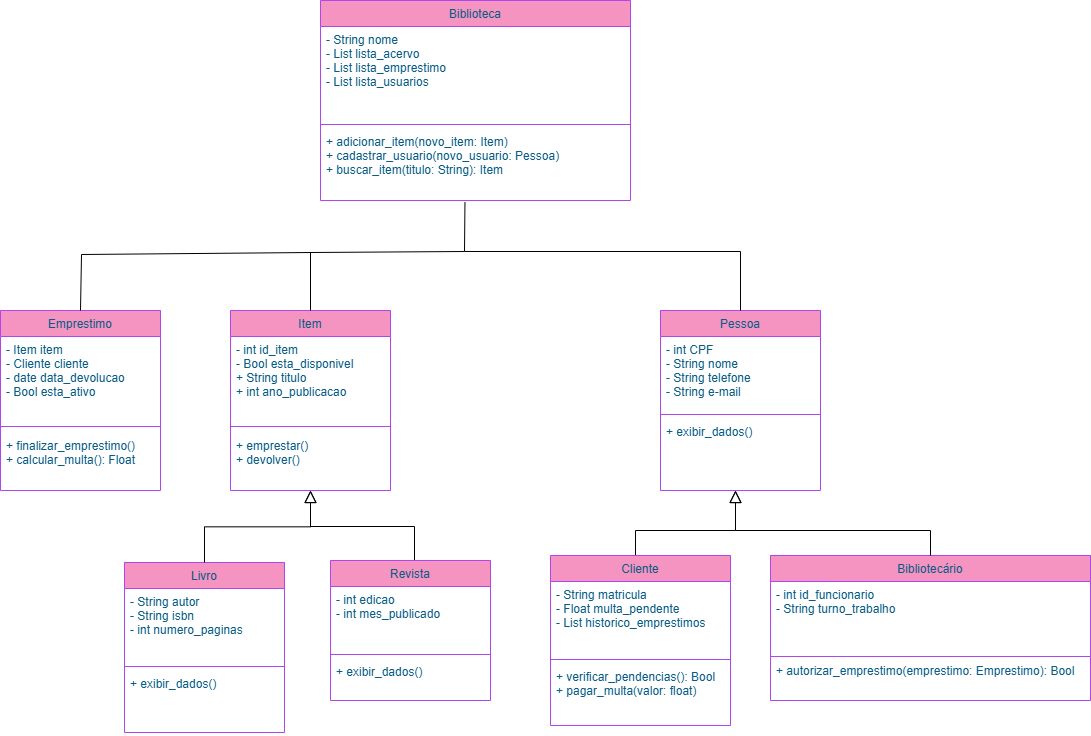

The diagram above was exported from draw.io. Its source (the exported page's mxGraphModel, read from the mxfile embedded in the PNG):
<mxGraphModel dx="1290" dy="752" grid="0" gridSize="10" guides="1" tooltips="1" connect="1" arrows="1" fold="1" page="0" pageScale="1" pageWidth="827" pageHeight="1169" background="#ffffff" math="0" shadow="0">
  <root>
    <mxCell id="WIyWlLk6GJQsqaUBKTNV-0" />
    <mxCell id="WIyWlLk6GJQsqaUBKTNV-1" parent="WIyWlLk6GJQsqaUBKTNV-0" />
    <mxCell id="zkfFHV4jXpPFQw0GAbJ--0" parent="WIyWlLk6GJQsqaUBKTNV-1" style="swimlane;fontStyle=0;align=center;verticalAlign=top;childLayout=stackLayout;horizontal=1;startSize=26;horizontalStack=0;resizeParent=1;resizeLast=0;collapsible=1;marginBottom=0;rounded=0;shadow=0;strokeWidth=1;labelBackgroundColor=none;fillColor=#F694C1;strokeColor=#AF45ED;fontColor=#095C86;" value="Item" vertex="1">
      <mxGeometry height="180" width="160" x="520" y="380" as="geometry">
        <mxRectangle height="26" width="160" x="230" y="140" as="alternateBounds" />
      </mxGeometry>
    </mxCell>
    <mxCell id="zkfFHV4jXpPFQw0GAbJ--2" parent="zkfFHV4jXpPFQw0GAbJ--0" style="text;align=left;verticalAlign=top;spacingLeft=4;spacingRight=4;overflow=hidden;rotatable=0;points=[[0,0.5],[1,0.5]];portConstraint=eastwest;rounded=0;shadow=0;html=0;labelBackgroundColor=none;fontColor=#095C86;" value="- int id_item&#10;- Bool esta_disponivel&#10;+ String titulo&#10;+ int ano_publicacao&#10;" vertex="1">
      <mxGeometry height="84" width="160" y="26" as="geometry" />
    </mxCell>
    <mxCell id="zkfFHV4jXpPFQw0GAbJ--4" parent="zkfFHV4jXpPFQw0GAbJ--0" style="line;html=1;strokeWidth=1;align=left;verticalAlign=middle;spacingTop=-1;spacingLeft=3;spacingRight=3;rotatable=0;labelPosition=right;points=[];portConstraint=eastwest;labelBackgroundColor=none;fillColor=#F694C1;strokeColor=#AF45ED;fontColor=#095C86;" value="" vertex="1">
      <mxGeometry height="12" width="160" y="110" as="geometry" />
    </mxCell>
    <mxCell id="F3o_Dy8CWAz4SHz450Oz-43" parent="zkfFHV4jXpPFQw0GAbJ--0" style="text;align=left;verticalAlign=top;spacingLeft=4;spacingRight=4;overflow=hidden;rotatable=0;points=[[0,0.5],[1,0.5]];portConstraint=eastwest;labelBackgroundColor=none;fontColor=#095C86;" value="+ emprestar()&#10;+ devolver()" vertex="1">
      <mxGeometry height="58" width="160" y="122" as="geometry" />
    </mxCell>
    <mxCell id="zkfFHV4jXpPFQw0GAbJ--6" parent="WIyWlLk6GJQsqaUBKTNV-1" style="swimlane;fontStyle=0;align=center;verticalAlign=top;childLayout=stackLayout;horizontal=1;startSize=26;horizontalStack=0;resizeParent=1;resizeLast=0;collapsible=1;marginBottom=0;rounded=0;shadow=0;strokeWidth=1;labelBackgroundColor=none;fillColor=#F694C1;strokeColor=#AF45ED;fontColor=#095C86;" value="Livro" vertex="1">
      <mxGeometry height="170" width="160" x="414" y="632" as="geometry">
        <mxRectangle height="26" width="160" x="130" y="380" as="alternateBounds" />
      </mxGeometry>
    </mxCell>
    <mxCell id="zkfFHV4jXpPFQw0GAbJ--7" parent="zkfFHV4jXpPFQw0GAbJ--6" style="text;align=left;verticalAlign=top;spacingLeft=4;spacingRight=4;overflow=hidden;rotatable=0;points=[[0,0.5],[1,0.5]];portConstraint=eastwest;labelBackgroundColor=none;fontColor=#095C86;" value="- String autor&#10;- String isbn&#10;- int numero_paginas" vertex="1">
      <mxGeometry height="74" width="160" y="26" as="geometry" />
    </mxCell>
    <mxCell id="zkfFHV4jXpPFQw0GAbJ--9" parent="zkfFHV4jXpPFQw0GAbJ--6" style="line;html=1;strokeWidth=1;align=left;verticalAlign=middle;spacingTop=-1;spacingLeft=3;spacingRight=3;rotatable=0;labelPosition=right;points=[];portConstraint=eastwest;labelBackgroundColor=none;fillColor=#F694C1;strokeColor=#AF45ED;fontColor=#095C86;" value="" vertex="1">
      <mxGeometry height="8" width="160" y="100" as="geometry" />
    </mxCell>
    <mxCell id="F3o_Dy8CWAz4SHz450Oz-45" parent="zkfFHV4jXpPFQw0GAbJ--6" style="text;align=left;verticalAlign=top;spacingLeft=4;spacingRight=4;overflow=hidden;rotatable=0;points=[[0,0.5],[1,0.5]];portConstraint=eastwest;labelBackgroundColor=none;fontColor=#095C86;" value="+ exibir_dados()" vertex="1">
      <mxGeometry height="62" width="160" y="108" as="geometry" />
    </mxCell>
    <mxCell id="zkfFHV4jXpPFQw0GAbJ--12" edge="1" parent="WIyWlLk6GJQsqaUBKTNV-1" source="zkfFHV4jXpPFQw0GAbJ--6" style="endArrow=block;endSize=10;endFill=0;shadow=0;strokeWidth=1;rounded=0;curved=0;edgeStyle=elbowEdgeStyle;elbow=vertical;entryX=0.5;entryY=1;entryDx=0;entryDy=0;labelBackgroundColor=none;strokeColor=#000000;fontColor=default;" target="zkfFHV4jXpPFQw0GAbJ--0" value="">
      <mxGeometry relative="1" width="160" as="geometry">
        <mxPoint x="499" y="510" as="sourcePoint" />
        <mxPoint x="599" y="567" as="targetPoint" />
      </mxGeometry>
    </mxCell>
    <mxCell id="zkfFHV4jXpPFQw0GAbJ--16" edge="1" parent="WIyWlLk6GJQsqaUBKTNV-1" style="endArrow=block;endSize=10;endFill=0;shadow=0;strokeWidth=1;rounded=0;curved=0;edgeStyle=elbowEdgeStyle;elbow=vertical;labelBackgroundColor=none;strokeColor=#000000;fontColor=default;" value="">
      <mxGeometry relative="1" width="160" as="geometry">
        <Array as="points">
          <mxPoint x="670" y="596" />
        </Array>
        <mxPoint x="704" y="632" as="sourcePoint" />
        <mxPoint x="600" y="560" as="targetPoint" />
      </mxGeometry>
    </mxCell>
    <mxCell id="zkfFHV4jXpPFQw0GAbJ--17" parent="WIyWlLk6GJQsqaUBKTNV-1" style="swimlane;fontStyle=0;align=center;verticalAlign=top;childLayout=stackLayout;horizontal=1;startSize=26;horizontalStack=0;resizeParent=1;resizeLast=0;collapsible=1;marginBottom=0;rounded=0;shadow=0;strokeWidth=1;labelBackgroundColor=none;fillColor=#F694C1;strokeColor=#AF45ED;fontColor=#095C86;" value="Pessoa" vertex="1">
      <mxGeometry height="180" width="160" x="950" y="380" as="geometry">
        <mxRectangle height="26" width="160" x="550" y="140" as="alternateBounds" />
      </mxGeometry>
    </mxCell>
    <mxCell id="zkfFHV4jXpPFQw0GAbJ--20" parent="zkfFHV4jXpPFQw0GAbJ--17" style="text;align=left;verticalAlign=top;spacingLeft=4;spacingRight=4;overflow=hidden;rotatable=0;points=[[0,0.5],[1,0.5]];portConstraint=eastwest;rounded=0;shadow=0;html=0;labelBackgroundColor=none;fontColor=#095C86;" value="- int CPF&#10;- String nome&#10;- String telefone&#10;- String e-mail&#10;" vertex="1">
      <mxGeometry height="74" width="160" y="26" as="geometry" />
    </mxCell>
    <mxCell id="zkfFHV4jXpPFQw0GAbJ--23" parent="zkfFHV4jXpPFQw0GAbJ--17" style="line;html=1;strokeWidth=1;align=left;verticalAlign=middle;spacingTop=-1;spacingLeft=3;spacingRight=3;rotatable=0;labelPosition=right;points=[];portConstraint=eastwest;labelBackgroundColor=none;fillColor=#F694C1;strokeColor=#AF45ED;fontColor=#095C86;" value="" vertex="1">
      <mxGeometry height="8" width="160" y="100" as="geometry" />
    </mxCell>
    <mxCell id="zkfFHV4jXpPFQw0GAbJ--24" parent="zkfFHV4jXpPFQw0GAbJ--17" style="text;align=left;verticalAlign=top;spacingLeft=4;spacingRight=4;overflow=hidden;rotatable=0;points=[[0,0.5],[1,0.5]];portConstraint=eastwest;labelBackgroundColor=none;fontColor=#095C86;" value="+ exibir_dados()" vertex="1">
      <mxGeometry height="26" width="160" y="108" as="geometry" />
    </mxCell>
    <mxCell id="F3o_Dy8CWAz4SHz450Oz-36" edge="1" parent="zkfFHV4jXpPFQw0GAbJ--17" style="endArrow=block;endSize=10;endFill=0;shadow=0;strokeWidth=1;rounded=0;curved=0;edgeStyle=elbowEdgeStyle;elbow=vertical;labelBackgroundColor=none;strokeColor=#000000;fontColor=default;" value="">
      <mxGeometry relative="1" width="160" as="geometry">
        <Array as="points">
          <mxPoint x="30" y="220" />
        </Array>
        <mxPoint x="-25" y="256" as="sourcePoint" />
        <mxPoint x="75" y="180" as="targetPoint" />
      </mxGeometry>
    </mxCell>
    <mxCell id="F3o_Dy8CWAz4SHz450Oz-3" parent="WIyWlLk6GJQsqaUBKTNV-1" style="swimlane;fontStyle=0;align=center;verticalAlign=top;childLayout=stackLayout;horizontal=1;startSize=26;horizontalStack=0;resizeParent=1;resizeLast=0;collapsible=1;marginBottom=0;rounded=0;shadow=0;strokeWidth=1;labelBackgroundColor=none;fillColor=#F694C1;strokeColor=#AF45ED;fontColor=#095C86;" value="Bibliotecário" vertex="1">
      <mxGeometry height="145" width="320" x="1060" y="625" as="geometry">
        <mxRectangle height="26" width="160" x="550" y="140" as="alternateBounds" />
      </mxGeometry>
    </mxCell>
    <mxCell id="F3o_Dy8CWAz4SHz450Oz-4" parent="F3o_Dy8CWAz4SHz450Oz-3" style="text;align=left;verticalAlign=top;spacingLeft=4;spacingRight=4;overflow=hidden;rotatable=0;points=[[0,0.5],[1,0.5]];portConstraint=eastwest;rounded=0;shadow=0;html=0;labelBackgroundColor=none;fontColor=#095C86;" value="- int id_funcionario&#10;- String turno_trabalho" vertex="1">
      <mxGeometry height="74" width="320" y="26" as="geometry" />
    </mxCell>
    <mxCell id="F3o_Dy8CWAz4SHz450Oz-5" parent="F3o_Dy8CWAz4SHz450Oz-3" style="line;html=1;strokeWidth=1;align=left;verticalAlign=middle;spacingTop=-1;spacingLeft=3;spacingRight=3;rotatable=0;labelPosition=right;points=[];portConstraint=eastwest;labelBackgroundColor=none;fillColor=#F694C1;strokeColor=#AF45ED;fontColor=#095C86;" value="" vertex="1">
      <mxGeometry height="2" width="320" y="100" as="geometry" />
    </mxCell>
    <mxCell id="F3o_Dy8CWAz4SHz450Oz-6" parent="F3o_Dy8CWAz4SHz450Oz-3" style="text;align=left;verticalAlign=top;spacingLeft=4;spacingRight=4;overflow=hidden;rotatable=0;points=[[0,0.5],[1,0.5]];portConstraint=eastwest;labelBackgroundColor=none;fontColor=#095C86;" value="+ autorizar_emprestimo(emprestimo: Emprestimo): Bool" vertex="1">
      <mxGeometry height="38" width="320" y="102" as="geometry" />
    </mxCell>
    <mxCell id="F3o_Dy8CWAz4SHz450Oz-7" parent="WIyWlLk6GJQsqaUBKTNV-1" style="swimlane;fontStyle=0;align=center;verticalAlign=top;childLayout=stackLayout;horizontal=1;startSize=26;horizontalStack=0;resizeParent=1;resizeLast=0;collapsible=1;marginBottom=0;rounded=0;shadow=0;strokeWidth=1;labelBackgroundColor=none;fillColor=#F694C1;strokeColor=#AF45ED;fontColor=#095C86;" value="Cliente" vertex="1">
      <mxGeometry height="170" width="180" x="840" y="625" as="geometry">
        <mxRectangle height="26" width="160" x="550" y="140" as="alternateBounds" />
      </mxGeometry>
    </mxCell>
    <mxCell id="F3o_Dy8CWAz4SHz450Oz-8" parent="F3o_Dy8CWAz4SHz450Oz-7" style="text;align=left;verticalAlign=top;spacingLeft=4;spacingRight=4;overflow=hidden;rotatable=0;points=[[0,0.5],[1,0.5]];portConstraint=eastwest;rounded=0;shadow=0;html=0;labelBackgroundColor=none;fontColor=#095C86;" value="- String matricula&#10;- Float multa_pendente&#10;- List historico_emprestimos" vertex="1">
      <mxGeometry height="74" width="180" y="26" as="geometry" />
    </mxCell>
    <mxCell id="F3o_Dy8CWAz4SHz450Oz-9" parent="F3o_Dy8CWAz4SHz450Oz-7" style="line;html=1;strokeWidth=1;align=left;verticalAlign=middle;spacingTop=-1;spacingLeft=3;spacingRight=3;rotatable=0;labelPosition=right;points=[];portConstraint=eastwest;labelBackgroundColor=none;fillColor=#F694C1;strokeColor=#AF45ED;fontColor=#095C86;" value="" vertex="1">
      <mxGeometry height="8" width="180" y="100" as="geometry" />
    </mxCell>
    <mxCell id="F3o_Dy8CWAz4SHz450Oz-10" parent="F3o_Dy8CWAz4SHz450Oz-7" style="text;align=left;verticalAlign=top;spacingLeft=4;spacingRight=4;overflow=hidden;rotatable=0;points=[[0,0.5],[1,0.5]];portConstraint=eastwest;labelBackgroundColor=none;fontColor=#095C86;" value="+ verificar_pendencias(): Bool&#10;+ pagar_multa(valor: float)" vertex="1">
      <mxGeometry height="62" width="180" y="108" as="geometry" />
    </mxCell>
    <mxCell id="F3o_Dy8CWAz4SHz450Oz-40" edge="1" parent="WIyWlLk6GJQsqaUBKTNV-1" source="F3o_Dy8CWAz4SHz450Oz-3" style="endArrow=block;endSize=10;endFill=0;shadow=0;strokeWidth=1;rounded=0;curved=0;edgeStyle=elbowEdgeStyle;elbow=vertical;exitX=0.5;exitY=0;exitDx=0;exitDy=0;labelBackgroundColor=none;strokeColor=#000000;fontColor=default;" value="">
      <mxGeometry relative="1" width="160" as="geometry">
        <Array as="points">
          <mxPoint x="1080" y="600" />
        </Array>
        <mxPoint x="1135" y="620" as="sourcePoint" />
        <mxPoint x="1025" y="560" as="targetPoint" />
      </mxGeometry>
    </mxCell>
    <mxCell id="F3o_Dy8CWAz4SHz450Oz-46" parent="WIyWlLk6GJQsqaUBKTNV-1" style="swimlane;fontStyle=0;align=center;verticalAlign=top;childLayout=stackLayout;horizontal=1;startSize=26;horizontalStack=0;resizeParent=1;resizeLast=0;collapsible=1;marginBottom=0;rounded=0;shadow=0;strokeWidth=1;labelBackgroundColor=none;fillColor=#F694C1;strokeColor=#AF45ED;fontColor=#095C86;" value="Revista" vertex="1">
      <mxGeometry height="140" width="160" x="620" y="630" as="geometry">
        <mxRectangle height="26" width="160" x="130" y="380" as="alternateBounds" />
      </mxGeometry>
    </mxCell>
    <mxCell id="F3o_Dy8CWAz4SHz450Oz-47" parent="F3o_Dy8CWAz4SHz450Oz-46" style="text;align=left;verticalAlign=top;spacingLeft=4;spacingRight=4;overflow=hidden;rotatable=0;points=[[0,0.5],[1,0.5]];portConstraint=eastwest;labelBackgroundColor=none;fontColor=#095C86;" value="- int edicao&#10;- int mes_publicado" vertex="1">
      <mxGeometry height="64" width="160" y="26" as="geometry" />
    </mxCell>
    <mxCell id="F3o_Dy8CWAz4SHz450Oz-48" parent="F3o_Dy8CWAz4SHz450Oz-46" style="line;html=1;strokeWidth=1;align=left;verticalAlign=middle;spacingTop=-1;spacingLeft=3;spacingRight=3;rotatable=0;labelPosition=right;points=[];portConstraint=eastwest;labelBackgroundColor=none;fillColor=#F694C1;strokeColor=#AF45ED;fontColor=#095C86;" value="" vertex="1">
      <mxGeometry height="8" width="160" y="90" as="geometry" />
    </mxCell>
    <mxCell id="F3o_Dy8CWAz4SHz450Oz-49" parent="F3o_Dy8CWAz4SHz450Oz-46" style="text;align=left;verticalAlign=top;spacingLeft=4;spacingRight=4;overflow=hidden;rotatable=0;points=[[0,0.5],[1,0.5]];portConstraint=eastwest;labelBackgroundColor=none;fontColor=#095C86;" value="+ exibir_dados()" vertex="1">
      <mxGeometry height="42" width="160" y="98" as="geometry" />
    </mxCell>
    <mxCell id="F3o_Dy8CWAz4SHz450Oz-52" parent="WIyWlLk6GJQsqaUBKTNV-1" style="swimlane;fontStyle=0;align=center;verticalAlign=top;childLayout=stackLayout;horizontal=1;startSize=26;horizontalStack=0;resizeParent=1;resizeLast=0;collapsible=1;marginBottom=0;rounded=0;shadow=0;strokeWidth=1;labelBackgroundColor=none;fillColor=#F694C1;strokeColor=#AF45ED;fontColor=#095C86;" value="Emprestimo" vertex="1">
      <mxGeometry height="180" width="160" x="290" y="380" as="geometry">
        <mxRectangle height="26" width="160" x="230" y="140" as="alternateBounds" />
      </mxGeometry>
    </mxCell>
    <mxCell id="F3o_Dy8CWAz4SHz450Oz-53" parent="F3o_Dy8CWAz4SHz450Oz-52" style="text;align=left;verticalAlign=top;spacingLeft=4;spacingRight=4;overflow=hidden;rotatable=0;points=[[0,0.5],[1,0.5]];portConstraint=eastwest;rounded=0;shadow=0;html=0;labelBackgroundColor=none;fontColor=#095C86;" value="- Item item&#10;- Cliente cliente&#10;- date data_devolucao&#10;- Bool esta_ativo" vertex="1">
      <mxGeometry height="84" width="160" y="26" as="geometry" />
    </mxCell>
    <mxCell id="F3o_Dy8CWAz4SHz450Oz-54" parent="F3o_Dy8CWAz4SHz450Oz-52" style="line;html=1;strokeWidth=1;align=left;verticalAlign=middle;spacingTop=-1;spacingLeft=3;spacingRight=3;rotatable=0;labelPosition=right;points=[];portConstraint=eastwest;labelBackgroundColor=none;fillColor=#F694C1;strokeColor=#AF45ED;fontColor=#095C86;" value="" vertex="1">
      <mxGeometry height="12" width="160" y="110" as="geometry" />
    </mxCell>
    <mxCell id="F3o_Dy8CWAz4SHz450Oz-55" parent="F3o_Dy8CWAz4SHz450Oz-52" style="text;align=left;verticalAlign=top;spacingLeft=4;spacingRight=4;overflow=hidden;rotatable=0;points=[[0,0.5],[1,0.5]];portConstraint=eastwest;labelBackgroundColor=none;fontColor=#095C86;" value="+ finalizar_emprestimo()&#10;+ calcular_multa(): Float&#10;" vertex="1">
      <mxGeometry height="58" width="160" y="122" as="geometry" />
    </mxCell>
    <mxCell id="F3o_Dy8CWAz4SHz450Oz-56" parent="WIyWlLk6GJQsqaUBKTNV-1" style="swimlane;fontStyle=0;align=center;verticalAlign=top;childLayout=stackLayout;horizontal=1;startSize=26;horizontalStack=0;resizeParent=1;resizeLast=0;collapsible=1;marginBottom=0;rounded=0;shadow=0;strokeWidth=1;labelBackgroundColor=none;fillColor=#F694C1;strokeColor=#AF45ED;fontColor=#095C86;" value="Biblioteca" vertex="1">
      <mxGeometry height="200" width="310" x="610" y="70" as="geometry">
        <mxRectangle height="26" width="160" x="550" y="140" as="alternateBounds" />
      </mxGeometry>
    </mxCell>
    <mxCell id="F3o_Dy8CWAz4SHz450Oz-57" parent="F3o_Dy8CWAz4SHz450Oz-56" style="text;align=left;verticalAlign=top;spacingLeft=4;spacingRight=4;overflow=hidden;rotatable=0;points=[[0,0.5],[1,0.5]];portConstraint=eastwest;rounded=0;shadow=0;html=0;labelBackgroundColor=none;fontColor=#095C86;" value="- String nome&#10;- List lista_acervo&#10;- List lista_emprestimo&#10;- List lista_usuarios&#10;" vertex="1">
      <mxGeometry height="94" width="310" y="26" as="geometry" />
    </mxCell>
    <mxCell id="F3o_Dy8CWAz4SHz450Oz-58" parent="F3o_Dy8CWAz4SHz450Oz-56" style="line;html=1;strokeWidth=1;align=left;verticalAlign=middle;spacingTop=-1;spacingLeft=3;spacingRight=3;rotatable=0;labelPosition=right;points=[];portConstraint=eastwest;labelBackgroundColor=none;fillColor=#F694C1;strokeColor=#AF45ED;fontColor=#095C86;" value="" vertex="1">
      <mxGeometry height="8" width="310" y="120" as="geometry" />
    </mxCell>
    <mxCell id="F3o_Dy8CWAz4SHz450Oz-59" parent="F3o_Dy8CWAz4SHz450Oz-56" style="text;align=left;verticalAlign=top;spacingLeft=4;spacingRight=4;overflow=hidden;rotatable=0;points=[[0,0.5],[1,0.5]];portConstraint=eastwest;labelBackgroundColor=none;fontColor=#095C86;" value="+ adicionar_item(novo_item: Item)&#10;+ cadastrar_usuario(novo_usuario: Pessoa)&#10;+ buscar_item(titulo: String): Item" vertex="1">
      <mxGeometry height="72" width="310" y="128" as="geometry" />
    </mxCell>
    <mxCell id="0H67TJDyP-OTkidUMnVq-1" edge="1" parent="WIyWlLk6GJQsqaUBKTNV-1" source="zkfFHV4jXpPFQw0GAbJ--17" style="endArrow=none;html=1;rounded=0;entryX=0.466;entryY=1.026;entryDx=0;entryDy=0;entryPerimeter=0;exitX=0.5;exitY=0;exitDx=0;exitDy=0;" target="F3o_Dy8CWAz4SHz450Oz-59" value="">
      <mxGeometry height="50" relative="1" width="50" as="geometry">
        <Array as="points">
          <mxPoint x="1030" y="321" />
          <mxPoint x="754" y="321" />
        </Array>
        <mxPoint x="1027" y="373" as="sourcePoint" />
        <mxPoint x="912" y="325" as="targetPoint" />
      </mxGeometry>
    </mxCell>
    <mxCell id="0H67TJDyP-OTkidUMnVq-2" edge="1" parent="WIyWlLk6GJQsqaUBKTNV-1" source="zkfFHV4jXpPFQw0GAbJ--0" style="endArrow=none;html=1;rounded=0;exitX=0.5;exitY=0;exitDx=0;exitDy=0;" value="">
      <mxGeometry height="50" relative="1" width="50" as="geometry">
        <Array as="points">
          <mxPoint x="600" y="322" />
        </Array>
        <mxPoint x="755" y="385" as="sourcePoint" />
        <mxPoint x="754" y="321" as="targetPoint" />
      </mxGeometry>
    </mxCell>
    <mxCell id="0H67TJDyP-OTkidUMnVq-3" edge="1" parent="WIyWlLk6GJQsqaUBKTNV-1" source="F3o_Dy8CWAz4SHz450Oz-52" style="endArrow=none;html=1;rounded=0;exitX=0.5;exitY=0;exitDx=0;exitDy=0;" value="">
      <mxGeometry height="50" relative="1" width="50" as="geometry">
        <Array as="points">
          <mxPoint x="371" y="324" />
        </Array>
        <mxPoint x="380" y="383" as="sourcePoint" />
        <mxPoint x="601" y="322" as="targetPoint" />
      </mxGeometry>
    </mxCell>
  </root>
</mxGraphModel>